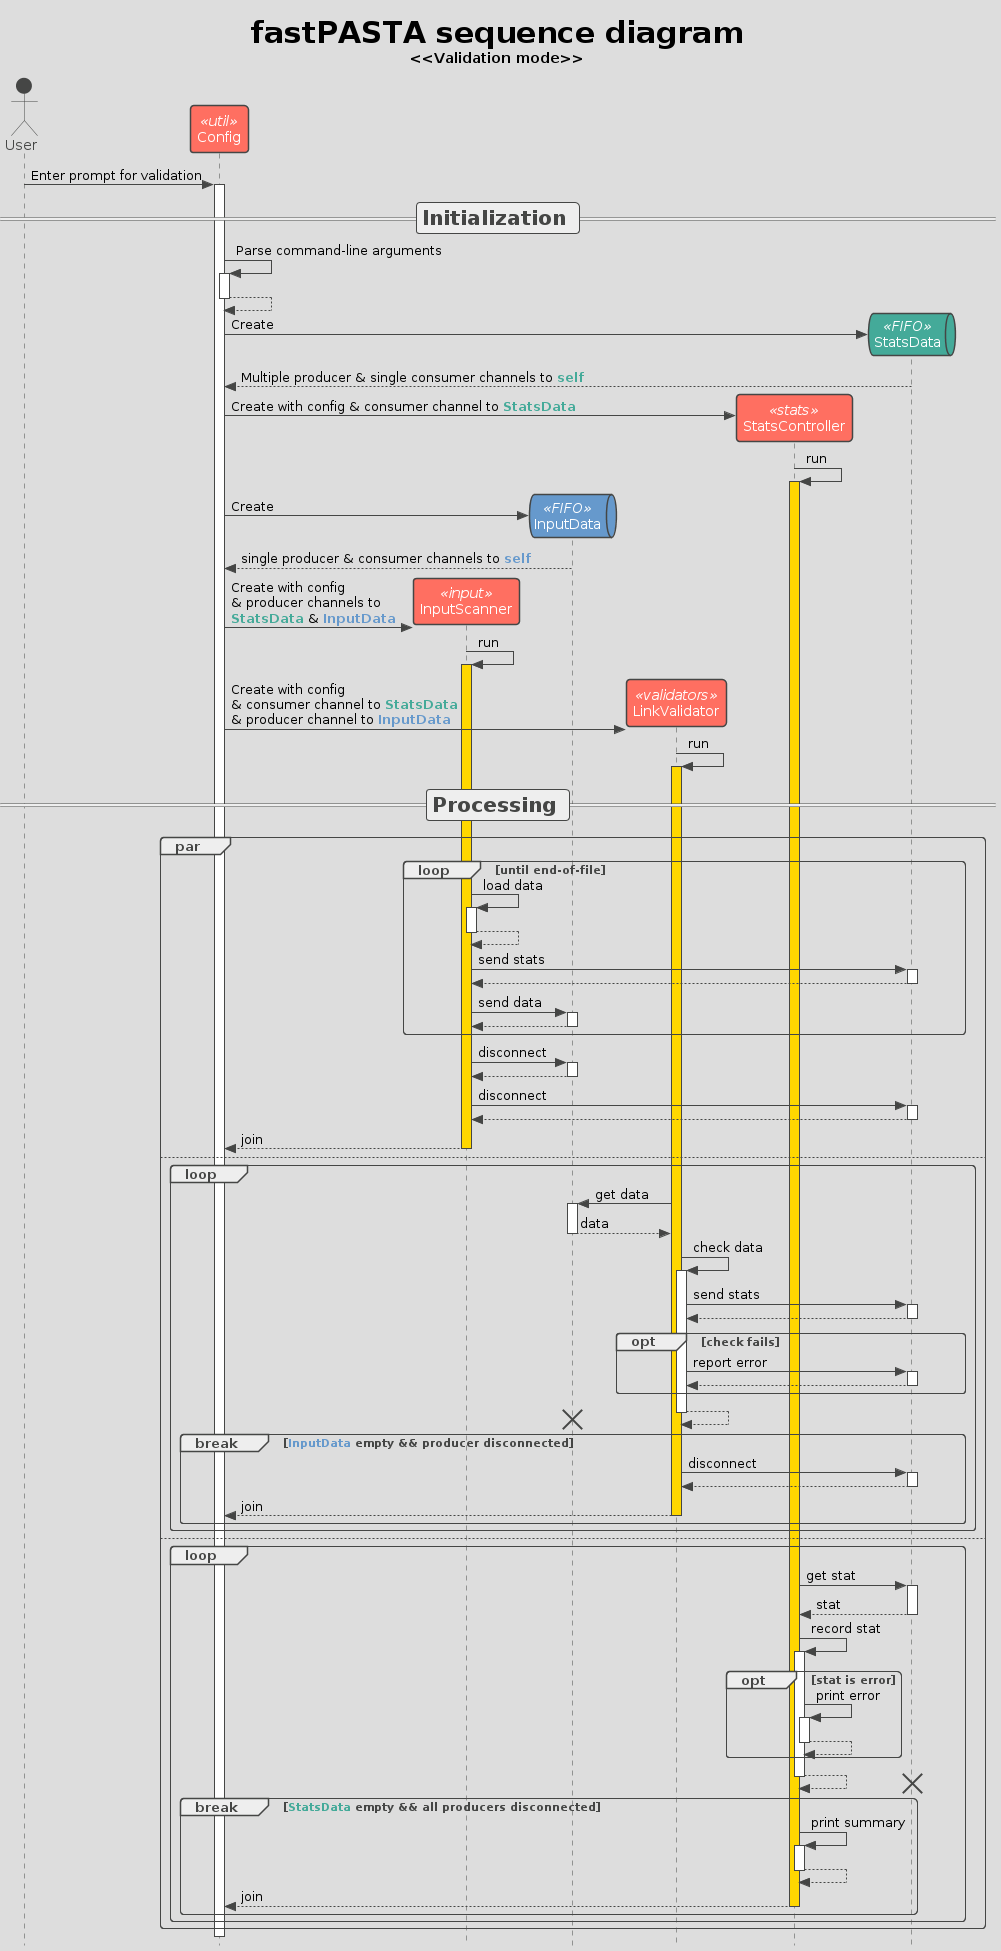

The diagram above was rendered by PlantUML. Its source (embedded in the PNG):
@startuml sequence_validation_mode
!theme toy from https://raw.githubusercontent.com/plantuml/plantuml/master/themes
' Carto color palette
' light blue       #88CCEE
' light pink/red   #CC6677
' light yellow     #DDCC77
' dark green       #117733
' Dark purple      #332288
' Pink             #AA4499
' Light blue/green #44AA99
' Brown/yellow     #999933
' Dark purple      #882255
' Dark red         #661100
' Medium blue      #6699CC
' Grey             #888888
skinparam style strictuml

Title **<size:30>fastPASTA sequence diagram</size>**\n<<Validation mode>>

actor       User       as user

participant Config  as config << util >>
participant InputScanner as inputscanner << input >>
queue InputData as inputfifo << FIFO >> #6699CC
participant LinkValidator as linkvalidator << validators >>
participant StatsController as statscontroller << stats >>
queue StatsData as statsfifo << FIFO >> #44AA99




autoactivate on

user -> config ++ : Enter prompt for validation
== <size:20>Initialization</size> ==
config -> config: Parse command-line arguments
return
config -> statsfifo ** : Create
    statsfifo --> config : Multiple producer & single consumer channels to <color #44AA99>**self**</color>
config -> statscontroller ** : Create with config & consumer channel to <color #44AA99>**StatsData**</color>
    statscontroller -> statscontroller ++ #gold : run

config -> inputfifo ** : Create
    inputfifo --> config : single producer & consumer channels to <color #6699CC>**self**</color>
config -> inputscanner ** : Create with config \n& producer channels to\n<color #44AA99>**StatsData**</color> & <color #6699CC>**InputData**</color>

    inputscanner -> inputscanner ++ #gold : run

config -> linkvalidator ** : Create with config\n& consumer channel to <color #44AA99>**StatsData**</color>\n& producer channel to <color #6699CC>**InputData**</color>
    linkvalidator -> linkvalidator ++ #gold : run
== <size:20>Processing</size> ==

par

    loop until end-of-file
        inputscanner -> inputscanner : load data
        return
        inputscanner -> statsfifo : send stats
        return
        inputscanner -> inputfifo : send data
        return
    end
    inputscanner -> inputfifo : disconnect
    return
    inputscanner -> statsfifo : disconnect
    return
    inputscanner --> config : join
else
    loop
        linkvalidator -> inputfifo : get data
        return data
        linkvalidator -> linkvalidator : check data
        linkvalidator -> statsfifo : send stats
        return
            opt check fails
                linkvalidator -> statsfifo : report error
                return
            end
        return
        break <color #6699CC>**InputData**</color> empty && producer disconnected
            destroy inputfifo
            linkvalidator -> statsfifo : disconnect
            return
            linkvalidator --> config -- : join
        end
    end

else
    loop
        statscontroller -> statsfifo : get stat
        return stat
        statscontroller -> statscontroller : record stat
        opt stat is error
            statscontroller -> statscontroller : print error
            return
        end
        return
        break <color #44AA99>**StatsData**</color> empty && all producers disconnected
            destroy statsfifo
            statscontroller -> statscontroller : print summary
            return
            statscontroller --> config : join
        end
    end

end




@enduml